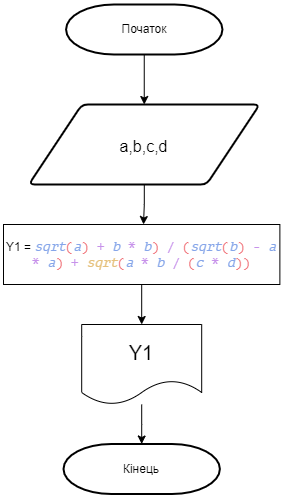

The diagram above was exported from draw.io. Its source (the exported page's mxGraphModel, read from the mxfile embedded in the PNG):
<mxGraphModel dx="1422" dy="865" grid="1" gridSize="10" guides="1" tooltips="1" connect="1" arrows="1" fold="1" page="1" pageScale="1" pageWidth="827" pageHeight="1169" math="0" shadow="0">
  <root>
    <mxCell id="0" />
    <mxCell id="1" parent="0" />
    <mxCell id="MLIxHIninjuLiTqOsc4C-4" value="" style="edgeStyle=orthogonalEdgeStyle;rounded=0;orthogonalLoop=1;jettySize=auto;html=1;fontSize=16;" parent="1" target="MLIxHIninjuLiTqOsc4C-3" edge="1">
      <mxGeometry relative="1" as="geometry">
        <mxPoint x="415.75" y="170" as="sourcePoint" />
      </mxGeometry>
    </mxCell>
    <mxCell id="g54XzvBnTb482Wp4DhHP-2" value="" style="edgeStyle=orthogonalEdgeStyle;rounded=0;orthogonalLoop=1;jettySize=auto;html=1;" parent="1" source="MLIxHIninjuLiTqOsc4C-3" edge="1">
      <mxGeometry relative="1" as="geometry">
        <mxPoint x="415" y="340" as="targetPoint" />
      </mxGeometry>
    </mxCell>
    <mxCell id="MLIxHIninjuLiTqOsc4C-3" value="&lt;font style=&quot;font-size: 16px&quot;&gt;a,b,c,d&lt;br&gt;&lt;/font&gt;" style="shape=parallelogram;html=1;strokeWidth=2;perimeter=parallelogramPerimeter;whiteSpace=wrap;rounded=1;arcSize=12;size=0.23;fontSize=20;" parent="1" vertex="1">
      <mxGeometry x="300.25" y="220" width="231" height="80" as="geometry" />
    </mxCell>
    <mxCell id="TG86Y3WeBShqa6XB9UVp-1" value="Початок" style="strokeWidth=2;html=1;shape=mxgraph.flowchart.terminator;whiteSpace=wrap;" vertex="1" parent="1">
      <mxGeometry x="337.57" y="120" width="156.37" height="50" as="geometry" />
    </mxCell>
    <mxCell id="TG86Y3WeBShqa6XB9UVp-6" value="" style="edgeStyle=orthogonalEdgeStyle;rounded=0;orthogonalLoop=1;jettySize=auto;html=1;" edge="1" parent="1" source="TG86Y3WeBShqa6XB9UVp-3" target="TG86Y3WeBShqa6XB9UVp-5">
      <mxGeometry relative="1" as="geometry" />
    </mxCell>
    <mxCell id="TG86Y3WeBShqa6XB9UVp-3" value="Y1 =&amp;nbsp;&lt;span style=&quot;font-family: &amp;#34;pt mono&amp;#34; , &amp;#34;consolas&amp;#34; , &amp;#34;courier new&amp;#34; , monospace ; font-size: 13px ; color: rgb(133 , 165 , 233) ; font-style: italic&quot;&gt;sqrt&lt;/span&gt;&lt;span style=&quot;font-family: &amp;#34;pt mono&amp;#34; , &amp;#34;consolas&amp;#34; , &amp;#34;courier new&amp;#34; , monospace ; font-size: 13px ; color: rgb(240 , 113 , 120)&quot;&gt;(&lt;/span&gt;&lt;span style=&quot;font-family: &amp;#34;pt mono&amp;#34; , &amp;#34;consolas&amp;#34; , &amp;#34;courier new&amp;#34; , monospace ; font-size: 13px ; color: rgb(133 , 165 , 233) ; font-style: italic&quot;&gt;a&lt;/span&gt;&lt;span style=&quot;font-family: &amp;#34;pt mono&amp;#34; , &amp;#34;consolas&amp;#34; , &amp;#34;courier new&amp;#34; , monospace ; font-size: 13px ; color: rgb(240 , 113 , 120)&quot;&gt;)&lt;/span&gt;&lt;span style=&quot;font-family: &amp;#34;pt mono&amp;#34; , &amp;#34;consolas&amp;#34; , &amp;#34;courier new&amp;#34; , monospace ; font-size: 13px ; color: rgb(199 , 146 , 234) ; font-style: italic&quot;&gt; &lt;/span&gt;&lt;span style=&quot;font-family: &amp;#34;pt mono&amp;#34; , &amp;#34;consolas&amp;#34; , &amp;#34;courier new&amp;#34; , monospace ; font-size: 13px ; color: rgb(199 , 146 , 234)&quot;&gt;+&lt;/span&gt;&lt;span style=&quot;font-family: &amp;#34;pt mono&amp;#34; , &amp;#34;consolas&amp;#34; , &amp;#34;courier new&amp;#34; , monospace ; font-size: 13px ; color: rgb(199 , 146 , 234) ; font-style: italic&quot;&gt; &lt;/span&gt;&lt;span style=&quot;font-family: &amp;#34;pt mono&amp;#34; , &amp;#34;consolas&amp;#34; , &amp;#34;courier new&amp;#34; , monospace ; font-size: 13px ; color: rgb(133 , 165 , 233) ; font-style: italic&quot;&gt;b&lt;/span&gt;&lt;span style=&quot;font-family: &amp;#34;pt mono&amp;#34; , &amp;#34;consolas&amp;#34; , &amp;#34;courier new&amp;#34; , monospace ; font-size: 13px ; color: rgb(199 , 146 , 234) ; font-style: italic&quot;&gt; &lt;/span&gt;&lt;span style=&quot;font-family: &amp;#34;pt mono&amp;#34; , &amp;#34;consolas&amp;#34; , &amp;#34;courier new&amp;#34; , monospace ; font-size: 13px ; color: rgb(199 , 146 , 234)&quot;&gt;*&lt;/span&gt;&lt;span style=&quot;font-family: &amp;#34;pt mono&amp;#34; , &amp;#34;consolas&amp;#34; , &amp;#34;courier new&amp;#34; , monospace ; font-size: 13px ; color: rgb(199 , 146 , 234) ; font-style: italic&quot;&gt; &lt;/span&gt;&lt;span style=&quot;font-family: &amp;#34;pt mono&amp;#34; , &amp;#34;consolas&amp;#34; , &amp;#34;courier new&amp;#34; , monospace ; font-size: 13px ; color: rgb(133 , 165 , 233) ; font-style: italic&quot;&gt;b&lt;/span&gt;&lt;span style=&quot;font-family: &amp;#34;pt mono&amp;#34; , &amp;#34;consolas&amp;#34; , &amp;#34;courier new&amp;#34; , monospace ; font-size: 13px ; color: rgb(240 , 113 , 120)&quot;&gt;)&lt;/span&gt;&lt;span style=&quot;font-family: &amp;#34;pt mono&amp;#34; , &amp;#34;consolas&amp;#34; , &amp;#34;courier new&amp;#34; , monospace ; font-size: 13px ; color: rgb(199 , 146 , 234) ; font-style: italic&quot;&gt; &lt;/span&gt;&lt;span style=&quot;font-family: &amp;#34;pt mono&amp;#34; , &amp;#34;consolas&amp;#34; , &amp;#34;courier new&amp;#34; , monospace ; font-size: 13px ; color: rgb(199 , 146 , 234)&quot;&gt;/&lt;/span&gt;&lt;span style=&quot;font-family: &amp;#34;pt mono&amp;#34; , &amp;#34;consolas&amp;#34; , &amp;#34;courier new&amp;#34; , monospace ; font-size: 13px ; color: rgb(199 , 146 , 234) ; font-style: italic&quot;&gt; &lt;/span&gt;&lt;span style=&quot;font-family: &amp;#34;pt mono&amp;#34; , &amp;#34;consolas&amp;#34; , &amp;#34;courier new&amp;#34; , monospace ; font-size: 13px ; color: rgb(240 , 113 , 120)&quot;&gt;(&lt;/span&gt;&lt;span style=&quot;font-family: &amp;#34;pt mono&amp;#34; , &amp;#34;consolas&amp;#34; , &amp;#34;courier new&amp;#34; , monospace ; font-size: 13px ; color: rgb(133 , 165 , 233) ; font-style: italic&quot;&gt;sqrt&lt;/span&gt;&lt;span style=&quot;font-family: &amp;#34;pt mono&amp;#34; , &amp;#34;consolas&amp;#34; , &amp;#34;courier new&amp;#34; , monospace ; font-size: 13px ; color: rgb(240 , 113 , 120)&quot;&gt;(&lt;/span&gt;&lt;span style=&quot;font-family: &amp;#34;pt mono&amp;#34; , &amp;#34;consolas&amp;#34; , &amp;#34;courier new&amp;#34; , monospace ; font-size: 13px ; color: rgb(133 , 165 , 233) ; font-style: italic&quot;&gt;b&lt;/span&gt;&lt;span style=&quot;font-family: &amp;#34;pt mono&amp;#34; , &amp;#34;consolas&amp;#34; , &amp;#34;courier new&amp;#34; , monospace ; font-size: 13px ; color: rgb(240 , 113 , 120)&quot;&gt;)&lt;/span&gt;&lt;span style=&quot;font-family: &amp;#34;pt mono&amp;#34; , &amp;#34;consolas&amp;#34; , &amp;#34;courier new&amp;#34; , monospace ; font-size: 13px ; color: rgb(199 , 146 , 234) ; font-style: italic&quot;&gt; &lt;/span&gt;&lt;span style=&quot;font-family: &amp;#34;pt mono&amp;#34; , &amp;#34;consolas&amp;#34; , &amp;#34;courier new&amp;#34; , monospace ; font-size: 13px ; color: rgb(199 , 146 , 234)&quot;&gt;-&lt;/span&gt;&lt;span style=&quot;font-family: &amp;#34;pt mono&amp;#34; , &amp;#34;consolas&amp;#34; , &amp;#34;courier new&amp;#34; , monospace ; font-size: 13px ; color: rgb(199 , 146 , 234) ; font-style: italic&quot;&gt; &lt;/span&gt;&lt;span style=&quot;font-family: &amp;#34;pt mono&amp;#34; , &amp;#34;consolas&amp;#34; , &amp;#34;courier new&amp;#34; , monospace ; font-size: 13px ; color: rgb(133 , 165 , 233) ; font-style: italic&quot;&gt;a&lt;/span&gt;&lt;span style=&quot;font-family: &amp;#34;pt mono&amp;#34; , &amp;#34;consolas&amp;#34; , &amp;#34;courier new&amp;#34; , monospace ; font-size: 13px ; color: rgb(199 , 146 , 234) ; font-style: italic&quot;&gt; &lt;/span&gt;&lt;span style=&quot;font-family: &amp;#34;pt mono&amp;#34; , &amp;#34;consolas&amp;#34; , &amp;#34;courier new&amp;#34; , monospace ; font-size: 13px ; color: rgb(199 , 146 , 234)&quot;&gt;*&lt;/span&gt;&lt;span style=&quot;font-family: &amp;#34;pt mono&amp;#34; , &amp;#34;consolas&amp;#34; , &amp;#34;courier new&amp;#34; , monospace ; font-size: 13px ; color: rgb(199 , 146 , 234) ; font-style: italic&quot;&gt; &lt;/span&gt;&lt;span style=&quot;font-family: &amp;#34;pt mono&amp;#34; , &amp;#34;consolas&amp;#34; , &amp;#34;courier new&amp;#34; , monospace ; font-size: 13px ; color: rgb(133 , 165 , 233) ; font-style: italic&quot;&gt;a&lt;/span&gt;&lt;span style=&quot;font-family: &amp;#34;pt mono&amp;#34; , &amp;#34;consolas&amp;#34; , &amp;#34;courier new&amp;#34; , monospace ; font-size: 13px ; color: rgb(240 , 113 , 120)&quot;&gt;)&lt;/span&gt;&lt;span style=&quot;font-family: &amp;#34;pt mono&amp;#34; , &amp;#34;consolas&amp;#34; , &amp;#34;courier new&amp;#34; , monospace ; font-size: 13px ; color: rgb(199 , 146 , 234) ; font-style: italic&quot;&gt; &lt;/span&gt;&lt;span style=&quot;font-family: &amp;#34;pt mono&amp;#34; , &amp;#34;consolas&amp;#34; , &amp;#34;courier new&amp;#34; , monospace ; font-size: 13px ; color: rgb(199 , 146 , 234)&quot;&gt;+&lt;/span&gt;&lt;span style=&quot;font-family: &amp;#34;pt mono&amp;#34; , &amp;#34;consolas&amp;#34; , &amp;#34;courier new&amp;#34; , monospace ; font-size: 13px ; color: rgb(199 , 146 , 234) ; font-style: italic&quot;&gt;&amp;nbsp;&lt;/span&gt;&lt;span style=&quot;font-family: &amp;#34;pt mono&amp;#34; , &amp;#34;consolas&amp;#34; , &amp;#34;courier new&amp;#34; , monospace ; font-size: 13px ; font-style: italic&quot;&gt;&lt;font color=&quot;#e5c07b&quot;&gt;sqrt&lt;/font&gt;&lt;/span&gt;&lt;span style=&quot;font-family: &amp;#34;pt mono&amp;#34; , &amp;#34;consolas&amp;#34; , &amp;#34;courier new&amp;#34; , monospace ; font-size: 13px ; color: rgb(240 , 113 , 120)&quot;&gt;(&lt;/span&gt;&lt;span style=&quot;font-family: &amp;#34;pt mono&amp;#34; , &amp;#34;consolas&amp;#34; , &amp;#34;courier new&amp;#34; , monospace ; font-size: 13px ; color: rgb(133 , 165 , 233) ; font-style: italic&quot;&gt;a&lt;/span&gt;&lt;span style=&quot;font-family: &amp;#34;pt mono&amp;#34; , &amp;#34;consolas&amp;#34; , &amp;#34;courier new&amp;#34; , monospace ; font-size: 13px ; color: rgb(199 , 146 , 234) ; font-style: italic&quot;&gt; &lt;/span&gt;&lt;span style=&quot;font-family: &amp;#34;pt mono&amp;#34; , &amp;#34;consolas&amp;#34; , &amp;#34;courier new&amp;#34; , monospace ; font-size: 13px ; color: rgb(199 , 146 , 234)&quot;&gt;*&lt;/span&gt;&lt;span style=&quot;font-family: &amp;#34;pt mono&amp;#34; , &amp;#34;consolas&amp;#34; , &amp;#34;courier new&amp;#34; , monospace ; font-size: 13px ; color: rgb(199 , 146 , 234) ; font-style: italic&quot;&gt; &lt;/span&gt;&lt;span style=&quot;font-family: &amp;#34;pt mono&amp;#34; , &amp;#34;consolas&amp;#34; , &amp;#34;courier new&amp;#34; , monospace ; font-size: 13px ; color: rgb(133 , 165 , 233) ; font-style: italic&quot;&gt;b&lt;/span&gt;&lt;span style=&quot;font-family: &amp;#34;pt mono&amp;#34; , &amp;#34;consolas&amp;#34; , &amp;#34;courier new&amp;#34; , monospace ; font-size: 13px ; color: rgb(199 , 146 , 234) ; font-style: italic&quot;&gt;&amp;nbsp;&lt;/span&gt;&lt;span style=&quot;font-family: &amp;#34;pt mono&amp;#34; , &amp;#34;consolas&amp;#34; , &amp;#34;courier new&amp;#34; , monospace ; font-size: 13px ; color: rgb(199 , 146 , 234)&quot;&gt;/&lt;/span&gt;&lt;span style=&quot;font-family: &amp;#34;pt mono&amp;#34; , &amp;#34;consolas&amp;#34; , &amp;#34;courier new&amp;#34; , monospace ; font-size: 13px ; color: rgb(199 , 146 , 234) ; font-style: italic&quot;&gt; &lt;/span&gt;&lt;span style=&quot;font-family: &amp;#34;pt mono&amp;#34; , &amp;#34;consolas&amp;#34; , &amp;#34;courier new&amp;#34; , monospace ; font-size: 13px ; color: rgb(240 , 113 , 120)&quot;&gt;(&lt;/span&gt;&lt;span style=&quot;font-family: &amp;#34;pt mono&amp;#34; , &amp;#34;consolas&amp;#34; , &amp;#34;courier new&amp;#34; , monospace ; font-size: 13px ; color: rgb(133 , 165 , 233) ; font-style: italic&quot;&gt;c&lt;/span&gt;&lt;span style=&quot;font-family: &amp;#34;pt mono&amp;#34; , &amp;#34;consolas&amp;#34; , &amp;#34;courier new&amp;#34; , monospace ; font-size: 13px ; color: rgb(199 , 146 , 234) ; font-style: italic&quot;&gt; &lt;/span&gt;&lt;span style=&quot;font-family: &amp;#34;pt mono&amp;#34; , &amp;#34;consolas&amp;#34; , &amp;#34;courier new&amp;#34; , monospace ; font-size: 13px ; color: rgb(199 , 146 , 234)&quot;&gt;*&lt;/span&gt;&lt;span style=&quot;font-family: &amp;#34;pt mono&amp;#34; , &amp;#34;consolas&amp;#34; , &amp;#34;courier new&amp;#34; , monospace ; font-size: 13px ; color: rgb(199 , 146 , 234) ; font-style: italic&quot;&gt; &lt;/span&gt;&lt;span style=&quot;font-family: &amp;#34;pt mono&amp;#34; , &amp;#34;consolas&amp;#34; , &amp;#34;courier new&amp;#34; , monospace ; font-size: 13px ; color: rgb(133 , 165 , 233) ; font-style: italic&quot;&gt;d&lt;/span&gt;&lt;span style=&quot;font-family: &amp;#34;pt mono&amp;#34; , &amp;#34;consolas&amp;#34; , &amp;#34;courier new&amp;#34; , monospace ; font-size: 13px ; color: rgb(240 , 113 , 120)&quot;&gt;))&lt;/span&gt;" style="rounded=0;whiteSpace=wrap;html=1;" vertex="1" parent="1">
      <mxGeometry x="275" y="340" width="276.38" height="60" as="geometry" />
    </mxCell>
    <mxCell id="TG86Y3WeBShqa6XB9UVp-8" value="" style="edgeStyle=orthogonalEdgeStyle;rounded=0;orthogonalLoop=1;jettySize=auto;html=1;fontSize=20;" edge="1" parent="1" source="TG86Y3WeBShqa6XB9UVp-5" target="TG86Y3WeBShqa6XB9UVp-7">
      <mxGeometry relative="1" as="geometry" />
    </mxCell>
    <mxCell id="TG86Y3WeBShqa6XB9UVp-5" value="&lt;font style=&quot;font-size: 20px&quot;&gt;Y1&lt;/font&gt;" style="shape=document;whiteSpace=wrap;html=1;boundedLbl=1;" vertex="1" parent="1">
      <mxGeometry x="353.19" y="440" width="120" height="80" as="geometry" />
    </mxCell>
    <mxCell id="TG86Y3WeBShqa6XB9UVp-7" value="Кінець" style="strokeWidth=2;html=1;shape=mxgraph.flowchart.terminator;whiteSpace=wrap;" vertex="1" parent="1">
      <mxGeometry x="335.01" y="559.5" width="156.37" height="50" as="geometry" />
    </mxCell>
  </root>
</mxGraphModel>